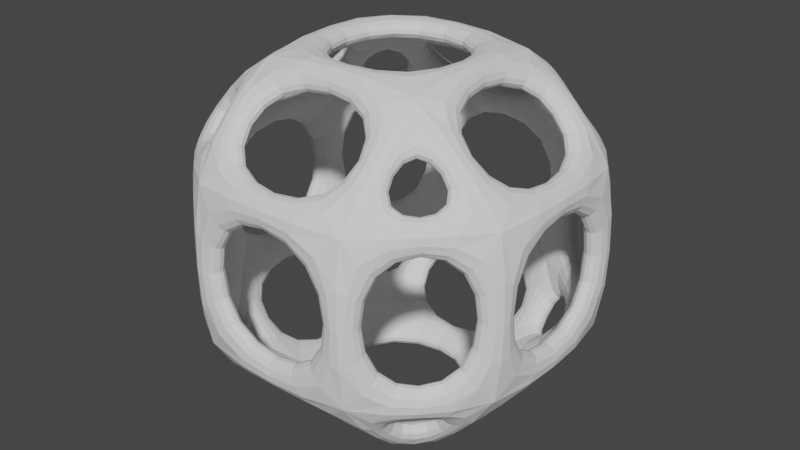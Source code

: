 # Source: CubeWire3.blend  (saved by Blender 2.93.20; exported with 4.5.12 LTS)
import bpy
from mathutils import Matrix  # noqa: F401  (used for matrix-valued properties, if any)

bpy.ops.wm.read_factory_settings(use_empty=True)
scene = bpy.context.scene
scene.name = 'Scene'

# ---- collections
col_collection = bpy.data.collections.new('Collection'); scene.collection.children.link(col_collection)

# ---- world
world_world = bpy.data.worlds.new('World'); scene.world = world_world
world_world.use_nodes = True; world_world.node_tree.nodes.clear()
_N = world_world.node_tree.nodes; _L = world_world.node_tree.links
n0 = _N.new('ShaderNodeOutputWorld'); n0.name = 'World Output'; n0.location = (300, 300)
n1 = _N.new('ShaderNodeBackground'); n1.name = 'Background'; n1.location = (10, 300)
n1.inputs[0].default_value = (0.05088, 0.05088, 0.05088, 1.0)
_L.new(n1.outputs[0], n0.inputs[0])
n0.is_active_output = True
world_world.color = (0.05088, 0.05088, 0.05088)
world_world.use_sun_shadow = False
world_world.sun_shadow_jitter_overblur = 0.0

# ---- meshes
me_cube_002 = bpy.data.meshes.new('Cube.002')
me_cube_002.from_pydata([(-1.0, -1.0, -1.0), (-1.0, -1.0, 1.0), (-1.0, 1.0, -1.0), (-1.0, 1.0, 1.0), (1.0, -1.0, -1.0), (1.0, -1.0, 1.0), (1.0, 1.0, -1.0), (1.0, 1.0, 1.0)], [], [(0, 1, 3, 2), (2, 3, 7, 6), (6, 7, 5, 4), (4, 5, 1, 0), (2, 6, 4, 0), (7, 3, 1, 5)])
_uv = me_cube_002.uv_layers.new(name='UVMap')
_uv.uv.foreach_set('vector', [0.375, 0.0, 0.625, 0.0, 0.625, 0.25, 0.375, 0.25, 0.375, 0.25, 0.625, 0.25, 0.625, 0.5, 0.375, 0.5, 0.375, 0.5, 0.625, 0.5, 0.625, 0.75, 0.375, 0.75, 0.375, 0.75, 0.625, 0.75, 0.625, 1.0, 0.375, 1.0, 0.125, 0.5, 0.375, 0.5, 0.375, 0.75, 0.125, 0.75, 0.625, 0.5, 0.875, 0.5, 0.875, 0.75, 0.625, 0.75])
me_cube_002.use_remesh_fix_poles = True
me_cube_002.use_remesh_preserve_attributes = False
me_cube_002.update()

# ---- objects
ob_cube = bpy.data.objects.new('Cube', me_cube_002)

# ---- transforms, parenting, visibility, modifiers, constraints
ob_cube.location = (0.0, 0.0, 0.0)
_m = ob_cube.modifiers.new('Bevel', 'BEVEL')
_m.width = 0.53
_m.width_pct = 0.53
_m.limit_method = 'NONE'
_m = ob_cube.modifiers.new('Wireframe', 'WIREFRAME')
_m.thickness = 0.212
_m = ob_cube.modifiers.new('Subdivision', 'SUBSURF')
_m.levels = 6

# ---- collection membership
col_collection.objects.link(ob_cube)

# ---- scene / render settings (as saved in the file)
scene.frame_start = 1; scene.frame_end = 250; scene.frame_set(1)
scene.render.engine = 'BLENDER_EEVEE_NEXT'
scene.cycles.use_denoising = False
scene.cycles.samples = 128
scene.cycles.sampling_pattern = 'TABULATED_SOBOL'
scene.cycles.use_adaptive_sampling = False
scene.cycles.use_light_tree = False
scene.view_settings.view_transform = 'Filmic'
bpy.context.view_layer.update()

# ---- added for rendering (the .blend has no active camera and no usable light): camera, sun
cam_auto = bpy.data.cameras.new('AutoCamera')
cam_auto.lens = 50.0
cam_auto.sensor_width = 36.0
cam_auto.clip_end = 1000.0
ob_auto_camera = bpy.data.objects.new('AutoCamera', cam_auto)
scene.collection.objects.link(ob_auto_camera)
ob_auto_camera.location = (3.50254, -4.20305, 2.80203)
ob_auto_camera.rotation_euler = (1.09748, -7.21219e-08, 0.694738)
scene.camera = ob_auto_camera
light_auto_sun = bpy.data.lights.new('AutoSun', 'SUN')
light_auto_sun.energy = 3.0
light_auto_sun.angle = 0.0523599
ob_auto_sun = bpy.data.objects.new('AutoSun', light_auto_sun)
scene.collection.objects.link(ob_auto_sun)
ob_auto_sun.rotation_euler = (0.872665, 0.174533, 0.523599)
bpy.context.view_layer.update()
